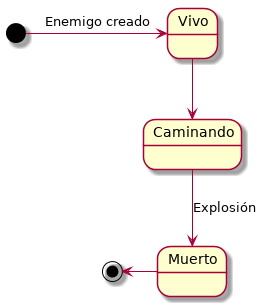

The diagram above was rendered by PlantUML. Its source (embedded in the PNG):
@startuml
state Muerto
state Vivo 
state Caminando

[*] -right-> Vivo : Enemigo creado
Vivo --> Caminando
Caminando --> Muerto : Explosión
Muerto -left-> [*]
@enduml